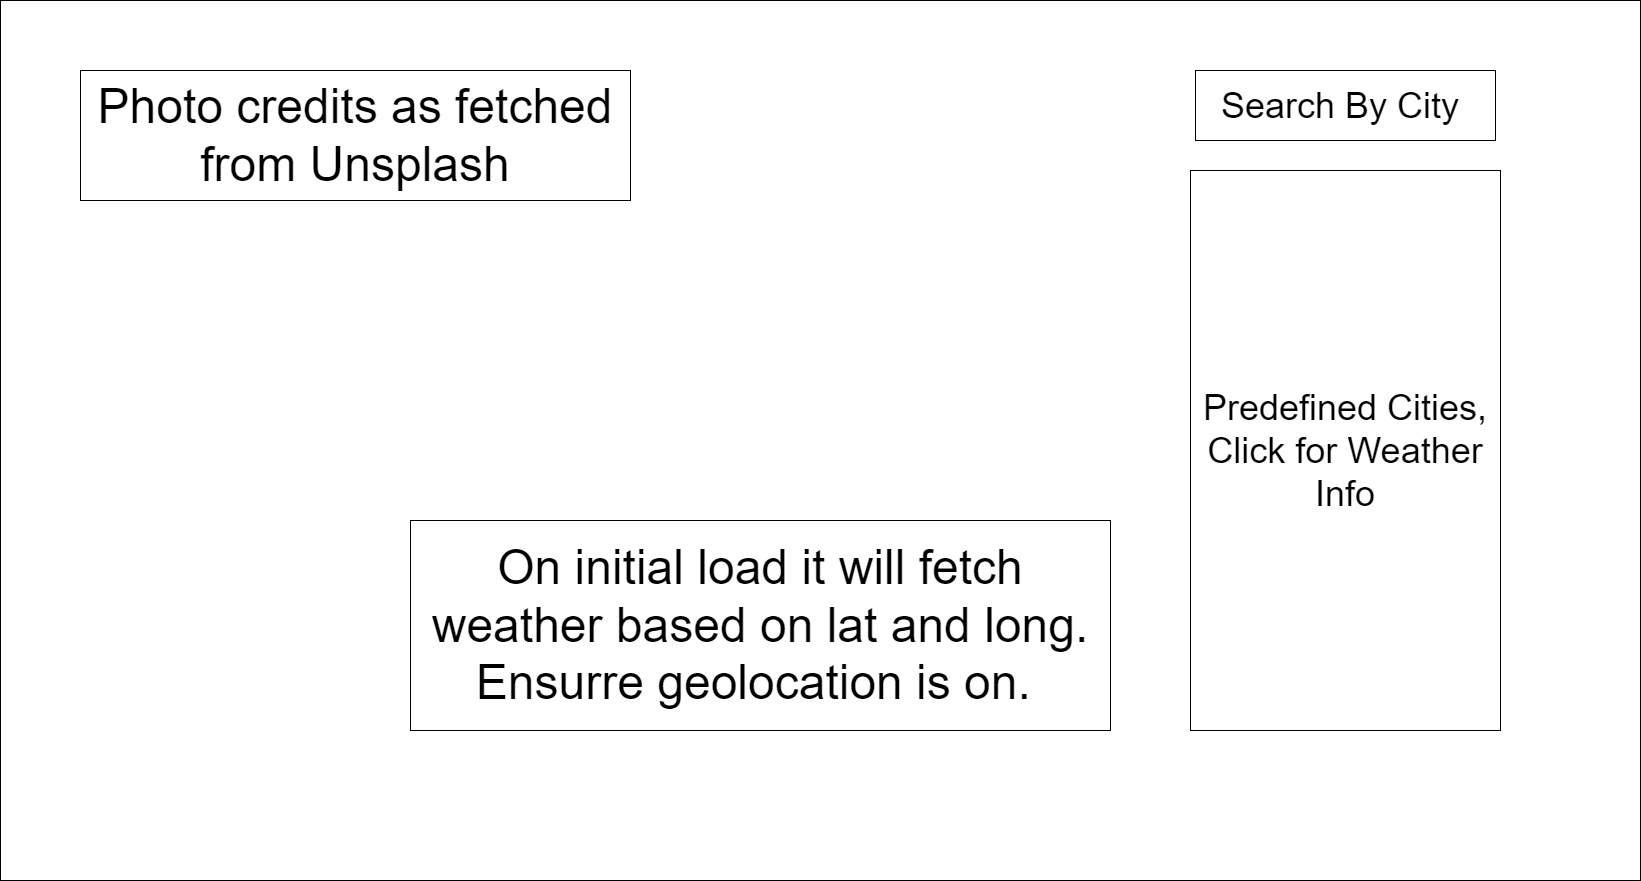

The diagram above was exported from draw.io. Its source (the exported page's mxGraphModel, read from the mxfile embedded in the PNG):
<mxGraphModel dx="936" dy="2745" grid="1" gridSize="10" guides="1" tooltips="1" connect="1" arrows="1" fold="1" page="1" pageScale="1" pageWidth="850" pageHeight="1100" math="0" shadow="0">
  <root>
    <mxCell id="0" />
    <mxCell id="1" parent="0" />
    <mxCell id="7" value="" style="rounded=0;whiteSpace=wrap;html=1;" parent="1" vertex="1">
      <mxGeometry x="-850" y="-1110" width="1640" height="880" as="geometry" />
    </mxCell>
    <mxCell id="8" value="&lt;font style=&quot;font-size: 36px;&quot;&gt;Search By City&amp;nbsp;&lt;/font&gt;" style="rounded=0;whiteSpace=wrap;html=1;" parent="1" vertex="1">
      <mxGeometry x="345" y="-1040" width="300" height="70" as="geometry" />
    </mxCell>
    <mxCell id="9" value="&lt;font style=&quot;font-size: 36px;&quot;&gt;Predefined Cities,&lt;/font&gt;&lt;div&gt;&lt;font style=&quot;font-size: 36px;&quot;&gt;Click for Weather Info&lt;/font&gt;&lt;/div&gt;" style="rounded=0;whiteSpace=wrap;html=1;" parent="1" vertex="1">
      <mxGeometry x="340" y="-940" width="310" height="560" as="geometry" />
    </mxCell>
    <mxCell id="10" value="&lt;font style=&quot;font-size: 48px;&quot;&gt;On initial load it will fetch weather based on lat and long. Ensurre geolocation is on.&amp;nbsp;&lt;/font&gt;" style="rounded=0;whiteSpace=wrap;html=1;" parent="1" vertex="1">
      <mxGeometry x="-440" y="-590" width="700" height="210" as="geometry" />
    </mxCell>
    <mxCell id="11" value="&lt;font style=&quot;font-size: 48px;&quot;&gt;Photo credits as fetched from Unsplash&lt;/font&gt;" style="rounded=0;whiteSpace=wrap;html=1;" parent="1" vertex="1">
      <mxGeometry x="-770" y="-1040" width="550" height="130" as="geometry" />
    </mxCell>
  </root>
</mxGraphModel>